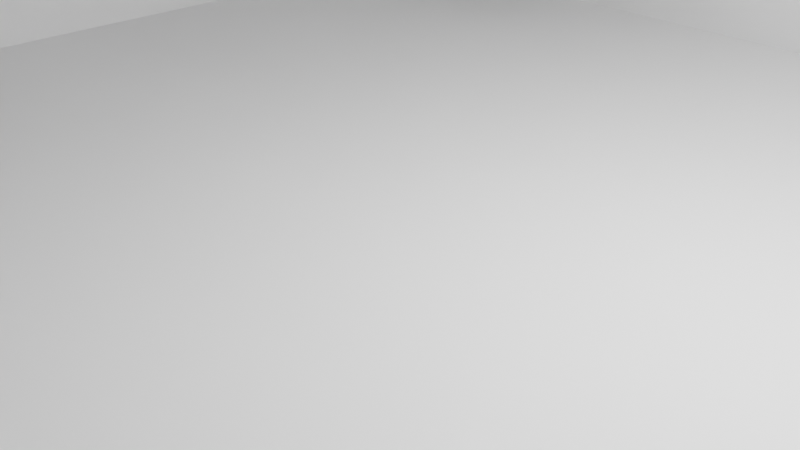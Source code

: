 # Source: house_00.blend  (saved by Blender 2.93.21; exported with 4.5.12 LTS)
import bpy
from mathutils import Matrix  # noqa: F401  (used for matrix-valued properties, if any)

bpy.ops.wm.read_factory_settings(use_empty=True)
scene = bpy.context.scene
scene.name = 'Scene'

# ---- collections
col_collection = bpy.data.collections.new('Collection'); scene.collection.children.link(col_collection)

# ---- materials (node trees are filled in below, after node groups)
mat_black = bpy.data.materials.new('Black')
mat_black.use_transparent_shadow = False
mat_white = bpy.data.materials.new('White')
mat_white.use_transparent_shadow = False
mat_red = bpy.data.materials.new('Red')
mat_red.use_transparent_shadow = False
mat_green = bpy.data.materials.new('Green')
mat_green.use_transparent_shadow = False
mat_blue = bpy.data.materials.new('Blue')
mat_blue.use_transparent_shadow = False
mat_grey = bpy.data.materials.new('Grey')
mat_grey.use_transparent_shadow = False

# ---- material node trees

# ---- world
world_world = bpy.data.worlds.new('World'); scene.world = world_world
world_world.use_nodes = True; world_world.node_tree.nodes.clear()
_N = world_world.node_tree.nodes; _L = world_world.node_tree.links
n0 = _N.new('ShaderNodeOutputWorld'); n0.name = 'World Output'; n0.location = (300, 300)
n1 = _N.new('ShaderNodeBackground'); n1.name = 'Background'; n1.location = (10, 300)
n1.inputs[0].default_value = (0.05088, 0.05088, 0.05088, 1.0)
_L.new(n1.outputs[0], n0.inputs[0])
n0.is_active_output = True
world_world.color = (0.05088, 0.05088, 0.05088)
world_world.use_sun_shadow = False
world_world.sun_shadow_jitter_overblur = 0.0

# ---- cameras
cam_camera = bpy.data.cameras.new('Camera')
cam_camera.clip_end = 100.0
cam_camera.ortho_scale = 7.314

# ---- lights
light_light = bpy.data.lights.new('Light', 'POINT')
light_light.transmission_factor = 0.0
light_light.energy = 1000.0
light_light.shadow_soft_size = 0.1
light_light.shadow_maximum_resolution = 0.006
light_light.use_absolute_resolution = True

# ---- meshes
me_cylinder = bpy.data.meshes.new('Cylinder')
me_cylinder.from_pydata([(0.0, 0.2, -1.0), (0.0, 0.2, 1.0), (0.03902, 0.1962, -1.0), (0.03902, 0.1962, 1.0), (0.07654, 0.1848, -1.0), (0.07654, 0.1848, 1.0), (0.1111, 0.1663, -1.0), (0.1111, 0.1663, 1.0), (0.1414, 0.1414, -1.0), (0.1414, 0.1414, 1.0), (0.1663, 0.1111, -1.0), (0.1663, 0.1111, 1.0), (0.1848, 0.07654, -1.0), (0.1848, 0.07654, 1.0), (0.1962, 0.03902, -1.0), (0.1962, 0.03902, 1.0), (0.2, -8.742e-09, -1.0), (0.2, -8.742e-09, 1.0), (0.1962, -0.03902, -1.0), (0.1962, -0.03902, 1.0), (0.1848, -0.07654, -1.0), (0.1848, -0.07654, 1.0), (0.1663, -0.1111, -1.0), (0.1663, -0.1111, 1.0), (0.1414, -0.1414, -1.0), (0.1414, -0.1414, 1.0), (0.1111, -0.1663, -1.0), (0.1111, -0.1663, 1.0), (0.07654, -0.1848, -1.0), (0.07654, -0.1848, 1.0), (0.03902, -0.1962, -1.0), (0.03902, -0.1962, 1.0), (-1.748e-08, -0.2, -1.0), (-1.748e-08, -0.2, 1.0), (-0.03902, -0.1962, -1.0), (-0.03902, -0.1962, 1.0), (-0.07654, -0.1848, -1.0), (-0.07654, -0.1848, 1.0), (-0.1111, -0.1663, -1.0), (-0.1111, -0.1663, 1.0), (-0.1414, -0.1414, -1.0), (-0.1414, -0.1414, 1.0), (-0.1663, -0.1111, -1.0), (-0.1663, -0.1111, 1.0), (-0.1848, -0.07654, -1.0), (-0.1848, -0.07654, 1.0), (-0.1962, -0.03902, -1.0), (-0.1962, -0.03902, 1.0), (-0.2, 2.385e-09, -1.0), (-0.2, 2.385e-09, 1.0), (-0.1962, 0.03902, -1.0), (-0.1962, 0.03902, 1.0), (-0.1848, 0.07654, -1.0), (-0.1848, 0.07654, 1.0), (-0.1663, 0.1111, -1.0), (-0.1663, 0.1111, 1.0), (-0.1414, 0.1414, -1.0), (-0.1414, 0.1414, 1.0), (-0.1111, 0.1663, -1.0), (-0.1111, 0.1663, 1.0), (-0.07654, 0.1848, -1.0), (-0.07654, 0.1848, 1.0), (-0.03902, 0.1962, -1.0), (-0.03902, 0.1962, 1.0)], [], [(0, 1, 3, 2), (2, 3, 5, 4), (4, 5, 7, 6), (6, 7, 9, 8), (8, 9, 11, 10), (10, 11, 13, 12), (12, 13, 15, 14), (14, 15, 17, 16), (16, 17, 19, 18), (18, 19, 21, 20), (20, 21, 23, 22), (22, 23, 25, 24), (24, 25, 27, 26), (26, 27, 29, 28), (28, 29, 31, 30), (30, 31, 33, 32), (32, 33, 35, 34), (34, 35, 37, 36), (36, 37, 39, 38), (38, 39, 41, 40), (40, 41, 43, 42), (42, 43, 45, 44), (44, 45, 47, 46), (46, 47, 49, 48), (48, 49, 51, 50), (50, 51, 53, 52), (52, 53, 55, 54), (54, 55, 57, 56), (56, 57, 59, 58), (58, 59, 61, 60), (3, 1, 63, 61, 59, 57, 55, 53, 51, 49, 47, 45, 43, 41, 39, 37, 35, 33, 31, 29, 27, 25, 23, 21, 19, 17, 15, 13, 11, 9, 7, 5), (60, 61, 63, 62), (62, 63, 1, 0), (0, 2, 4, 6, 8, 10, 12, 14, 16, 18, 20, 22, 24, 26, 28, 30, 32, 34, 36, 38, 40, 42, 44, 46, 48, 50, 52, 54, 56, 58, 60, 62)])
_uv = me_cylinder.uv_layers.new(name='UVMap')
_uv.uv.foreach_set('vector', [1.0, 0.5, 1.0, 1.0, 0.9688, 1.0, 0.9688, 0.5, 0.9688, 0.5, 0.9688, 1.0, 0.9375, 1.0, 0.9375, 0.5, 0.9375, 0.5, 0.9375, 1.0, 0.9062, 1.0, 0.9062, 0.5, 0.9062, 0.5, 0.9062, 1.0, 0.875, 1.0, 0.875, 0.5, 0.875, 0.5, 0.875, 1.0, 0.8438, 1.0, 0.8438, 0.5, 0.8438, 0.5, 0.8438, 1.0, 0.8125, 1.0, 0.8125, 0.5, 0.8125, 0.5, 0.8125, 1.0, 0.7812, 1.0, 0.7812, 0.5, 0.7812, 0.5, 0.7812, 1.0, 0.75, 1.0, 0.75, 0.5, 0.75, 0.5, 0.75, 1.0, 0.7188, 1.0, 0.7188, 0.5, 0.7188, 0.5, 0.7188, 1.0, 0.6875, 1.0, 0.6875, 0.5, 0.6875, 0.5, 0.6875, 1.0, 0.6562, 1.0, 0.6562, 0.5, 0.6562, 0.5, 0.6562, 1.0, 0.625, 1.0, 0.625, 0.5, 0.625, 0.5, 0.625, 1.0, 0.5938, 1.0, 0.5938, 0.5, 0.5938, 0.5, 0.5938, 1.0, 0.5625, 1.0, 0.5625, 0.5, 0.5625, 0.5, 0.5625, 1.0, 0.5312, 1.0, 0.5312, 0.5, 0.5312, 0.5, 0.5312, 1.0, 0.5, 1.0, 0.5, 0.5, 0.5, 0.5, 0.5, 1.0, 0.4688, 1.0, 0.4688, 0.5, 0.4688, 0.5, 0.4688, 1.0, 0.4375, 1.0, 0.4375, 0.5, 0.4375, 0.5, 0.4375, 1.0, 0.4062, 1.0, 0.4062, 0.5, 0.4062, 0.5, 0.4062, 1.0, 0.375, 1.0, 0.375, 0.5, 0.375, 0.5, 0.375, 1.0, 0.3438, 1.0, 0.3438, 0.5, 0.3438, 0.5, 0.3438, 1.0, 0.3125, 1.0, 0.3125, 0.5, 0.3125, 0.5, 0.3125, 1.0, 0.2812, 1.0, 0.2812, 0.5, 0.2812, 0.5, 0.2812, 1.0, 0.25, 1.0, 0.25, 0.5, 0.25, 0.5, 0.25, 1.0, 0.2188, 1.0, 0.2188, 0.5, 0.2188, 0.5, 0.2188, 1.0, 0.1875, 1.0, 0.1875, 0.5, 0.1875, 0.5, 0.1875, 1.0, 0.1562, 1.0, 0.1562, 0.5, 0.1562, 0.5, 0.1562, 1.0, 0.125, 1.0, 0.125, 0.5, 0.125, 0.5, 0.125, 1.0, 0.09375, 1.0, 0.09375, 0.5, 0.09375, 0.5, 0.09375, 1.0, 0.0625, 1.0, 0.0625, 0.5, 0.2968, 0.4854, 0.25, 0.49, 0.2032, 0.4854, 0.1582, 0.4717, 0.1167, 0.4496, 0.08029, 0.4197, 0.05045, 0.3833, 0.02827, 0.3418, 0.01461, 0.2968, 0.01, 0.25, 0.01461, 0.2032, 0.02827, 0.1582, 0.05045, 0.1167, 0.08029, 0.08029, 0.1167, 0.05045, 0.1582, 0.02827, 0.2032, 0.01461, 0.25, 0.01, 0.2968, 0.01461, 0.3418, 0.02827, 0.3833, 0.05045, 0.4197, 0.08029, 0.4496, 0.1167, 0.4717, 0.1582, 0.4854, 0.2032, 0.49, 0.25, 0.4854, 0.2968, 0.4717, 0.3418, 0.4496, 0.3833, 0.4197, 0.4197, 0.3833, 0.4496, 0.3418, 0.4717, 0.0625, 0.5, 0.0625, 1.0, 0.03125, 1.0, 0.03125, 0.5, 0.03125, 0.5, 0.03125, 1.0, 0.0, 1.0, 0.0, 0.5, 0.75, 0.49, 0.7968, 0.4854, 0.8418, 0.4717, 0.8833, 0.4496, 0.9197, 0.4197, 0.9496, 0.3833, 0.9717, 0.3418, 0.9854, 0.2968, 0.99, 0.25, 0.9854, 0.2032, 0.9717, 0.1582, 0.9496, 0.1167, 0.9197, 0.08029, 0.8833, 0.05045, 0.8418, 0.02827, 0.7968, 0.01461, 0.75, 0.01, 0.7032, 0.01461, 0.6582, 0.02827, 0.6167, 0.05045, 0.5803, 0.08029, 0.5504, 0.1167, 0.5283, 0.1582, 0.5146, 0.2032, 0.51, 0.25, 0.5146, 0.2968, 0.5283, 0.3418, 0.5504, 0.3833, 0.5803, 0.4197, 0.6167, 0.4496, 0.6582, 0.4717, 0.7032, 0.4854])
me_cylinder.use_remesh_fix_poles = True
me_cylinder.use_remesh_preserve_attributes = False
me_cylinder.update()
me_cube = bpy.data.meshes.new('Cube')
me_cube.from_pydata([(-8.0, -9.0, 0.0), (-8.0, -9.0, 4.0), (-8.0, 8.0, 0.0), (-8.0, 8.0, 4.0), (8.0, -9.0, 0.0), (8.0, -9.0, 4.0), (8.0, 8.0, 0.0), (8.0, 8.0, 4.0), (0.0, 8.0, 0.0), (0.0, 8.0, 4.0), (0.0, -9.0, 0.0), (0.0, -9.0, 4.0), (-8.0, -0.5, 0.0), (-8.0, -0.5, 6.0), (8.0, -0.5, 0.0), (8.0, -0.5, 6.0), (4.8, -3.9, 6.2), (0.0, -0.5, 0.0), (-8.0, -0.5, 7.0), (-8.0, 8.0, 5.0), (0.0, 8.0, 5.0), (8.0, 8.0, 5.0), (8.0, -0.5, 7.0), (8.0, -9.0, 5.0), (0.0, -9.0, 5.0), (-8.0, -9.0, 5.0), (0.0, -0.5, 7.0), (4.178, -5.6, 5.8), (3.822, -5.6, 5.8), (3.2, -3.9, 6.2), (8.0, -16.0, 4.0), (8.0, -16.0, 0.0), (0.0, -16.0, 0.0), (0.0, -16.0, 4.0), (8.0, -16.0, 5.0), (0.0, -16.0, 5.0), (4.178, -16.0, 5.8), (3.822, -16.0, 5.8), (-4.0, 8.0, 0.0), (-4.0, -9.0, 4.0), (-4.0, 8.0, 4.0), (-4.0, -9.0, 0.0), (-4.0, -0.5, 0.0), (-4.0, -9.0, 5.0), (-4.0, 8.0, 5.0), (-4.0, -0.5, 7.0), (-4.0, -7.0, 0.0), (0.0, -7.0, 0.0), (0.0, -7.0, 4.0), (-4.0, -7.0, 4.0), (0.0, -11.0, 4.0), (0.0, -11.0, 3.0), (-4.0, -11.0, 3.0), (-4.0, -11.0, 4.0), (-3.8, -7.0, 0.2), (-2.2, -7.0, 0.2), (-2.2, -7.0, 2.678), (-3.8, -7.0, 2.678), (-0.3623, -7.0, 2.732), (-0.3592, -7.0, 0.7654), (-1.468, -7.0, 2.753), (-1.471, -7.0, 0.7881), (-7.733, -9.0, 0.9494), (-7.733, -9.0, 2.956), (-5.725, -9.0, 2.956), (-5.725, -9.0, 0.9494), (-8.0, -4.75, 0.0), (8.0, -4.75, 5.0), (0.0, -4.75, 0.0), (-8.0, -4.75, 5.0), (8.0, -4.75, 0.0), (8.0, -4.75, 6.0), (0.0, -4.75, 6.0), (-8.0, -4.75, 6.0), (4.489, -4.75, 6.0), (3.511, -4.75, 6.0), (-4.0, -4.75, 6.0), (-4.0, -4.75, 0.0), (-8.0, 3.75, 5.0), (8.0, 3.75, 0.0), (-8.0, 3.75, 0.0), (8.0, 3.75, 5.0), (0.0, 3.75, 0.0), (-8.0, 3.75, 6.0), (8.0, 3.75, 6.0), (0.0, 3.75, 6.0), (-4.0, 3.75, 6.0), (-4.0, 3.75, 0.0), (-8.0, -7.159, 0.9917), (-8.0, -8.527, 0.9917), (-8.0, -8.527, 2.939), (-8.0, -7.159, 2.953), (-8.0, 2.326, 0.9875), (-8.0, 1.164, 0.9875), (-8.0, 1.164, 2.896), (-8.0, 2.326, 2.896), (-8.0, -3.023, 3.022), (-8.0, -1.454, 2.984), (-8.0, -1.454, 0.9903), (-8.0, -3.023, 0.9903), (-6.515, 8.0, 2.889), (-6.515, 8.0, 0.1924), (-4.375, 8.0, 0.1924), (-4.375, 8.0, 2.889), (-3.599, 8.0, 2.979), (-2.535, 8.0, 2.979), (-2.535, 8.0, 0.8999), (-3.599, 8.0, 0.8999), (2.407, 8.0, 4.0), (2.407, -9.0, 0.0), (2.407, 8.0, 0.0), (2.407, -0.5, 0.0), (2.407, 8.0, 5.0), (2.407, -0.5, 7.0), (3.929, -5.6, 5.8), (3.681, -3.9, 6.2), (2.407, -16.0, 0.0), (2.407, -16.0, 4.0), (2.407, -16.0, 5.0), (3.929, -16.0, 5.8), (3.805, -4.75, 6.0), (2.407, -4.75, 0.0), (2.407, 3.75, 6.0), (2.407, 3.75, 0.0), (5.858, 8.0, 4.0), (5.858, -9.0, 0.0), (5.858, 8.0, 5.0), (5.858, -0.5, 7.0), (4.372, -3.9, 6.2), (5.858, -16.0, 0.0), (4.227, -4.75, 6.0), (5.858, 3.75, 6.0), (5.858, 8.0, 0.0), (5.858, -0.5, 0.0), (4.083, -5.6, 5.8), (5.858, -16.0, 4.0), (5.858, -16.0, 5.0), (4.083, -16.0, 5.8), (5.858, -4.75, 0.0), (5.858, 3.75, 0.0), (-8.0, 2.026, 0.0), (8.0, 2.026, 5.406), (0.0, 2.026, 0.0), (8.0, 2.026, 6.406), (0.0, 2.026, 6.406), (-4.0, 2.026, 6.406), (-4.0, 2.026, 0.0), (-8.0, 2.026, 5.406), (8.0, 2.026, 0.0), (-8.0, 2.026, 6.406), (-8.0, 1.855, 0.9875), (-8.0, 1.855, 2.896), (2.407, 2.026, 6.406), (2.407, 2.026, 0.0), (5.858, 2.026, 6.406), (5.858, 2.026, 0.0)], [], [(80, 78, 3, 2), (132, 124, 7, 6), (70, 67, 5, 4), (1, 0, 62, 63), (138, 70, 4, 125), (67, 15, 22, 71), (69, 1, 25, 73), (77, 68, 10, 41), (125, 4, 31, 129), (9, 8, 106, 105), (146, 142, 17, 42), (81, 7, 21, 84), (108, 9, 20, 112), (155, 148, 14, 133), (148, 141, 15, 14), (12, 66, 99, 98), (76, 73, 25, 43), (72, 24, 28, 75), (152, 144, 26, 113), (145, 149, 18, 45), (5, 23, 34, 30), (40, 3, 19, 44), (147, 13, 18, 149), (43, 39, 52, 53), (120, 75, 28, 114), (71, 22, 16, 74), (114, 28, 37, 119), (113, 26, 29, 115), (116, 117, 33, 32), (135, 30, 34, 136), (136, 34, 36, 137), (28, 24, 35, 37), (24, 11, 33, 35), (23, 27, 36, 34), (4, 5, 30, 31), (11, 10, 32, 33), (1, 39, 43, 25), (9, 40, 44, 20), (144, 145, 45, 26), (72, 76, 43, 24), (140, 146, 42, 12), (2, 3, 100, 101), (66, 77, 41, 0), (41, 10, 47, 46), (49, 46, 54, 57), (39, 41, 46, 49), (10, 11, 48, 47), (11, 39, 49, 48), (52, 51, 50, 53), (11, 24, 50, 51), (24, 43, 53, 50), (39, 11, 51, 52), (12, 42, 77, 66), (47, 48, 58, 59), (48, 49, 57, 56), (46, 47, 55, 54), (55, 47, 59, 61), (56, 55, 61, 60), (48, 56, 60, 58), (41, 39, 64, 65), (39, 1, 63, 64), (0, 41, 65, 62), (26, 45, 76, 72), (23, 71, 74, 27), (115, 29, 75, 120), (26, 72, 75, 29), (45, 18, 73, 76), (66, 0, 89, 88), (42, 17, 68, 77), (13, 69, 73, 18), (5, 67, 71, 23), (133, 14, 70, 138), (14, 15, 67, 70), (2, 38, 87, 80), (20, 44, 86, 85), (3, 78, 83, 19), (44, 19, 83, 86), (112, 20, 85, 122), (6, 7, 81, 79), (132, 6, 79, 139), (141, 81, 84, 143), (38, 8, 82, 87), (78, 80, 92, 95), (69, 66, 88, 91), (0, 1, 90, 89), (1, 69, 91, 90), (140, 12, 93, 150), (12, 13, 94, 93), (147, 78, 95, 151), (66, 69, 96, 99), (69, 13, 97, 96), (13, 12, 98, 97), (3, 40, 103, 100), (40, 38, 102, 103), (38, 2, 101, 102), (38, 40, 104, 107), (8, 38, 107, 106), (40, 9, 105, 104), (8, 110, 123, 82), (126, 112, 122, 131), (17, 111, 121, 68), (128, 115, 120, 130), (35, 118, 119, 37), (33, 117, 118, 35), (129, 135, 117, 116), (127, 113, 115, 128), (134, 114, 119, 137), (130, 120, 114, 134), (154, 152, 113, 127), (142, 153, 111, 17), (124, 108, 112, 126), (10, 109, 116, 32), (68, 121, 109, 10), (8, 9, 108, 110), (7, 124, 126, 21), (143, 154, 127, 22), (74, 130, 134, 27), (27, 134, 137, 36), (22, 127, 128, 16), (31, 30, 135, 129), (16, 128, 130, 74), (21, 126, 131, 84), (110, 132, 139, 123), (111, 133, 138, 121), (118, 136, 137, 119), (117, 135, 136, 118), (153, 155, 133, 111), (109, 125, 129, 116), (121, 138, 125, 109), (110, 108, 124, 132), (123, 139, 155, 153), (84, 131, 154, 143), (82, 123, 153, 142), (131, 122, 152, 154), (13, 147, 151, 94), (80, 140, 150, 92), (15, 141, 143, 22), (80, 87, 146, 140), (85, 86, 145, 144), (78, 147, 149, 83), (86, 83, 149, 145), (122, 85, 144, 152), (79, 81, 141, 148), (139, 79, 148, 155), (87, 82, 142, 146)])
_uv = me_cube.uv_layers.new(name='UVMap')
_uv.uv.foreach_set('vector', [0.375, 0.1875, 0.625, 0.1875, 0.625, 0.25, 0.375, 0.25, 0.375, 0.4665, 0.625, 0.4665, 0.625, 0.5, 0.375, 0.5, 0.375, 0.6875, 0.625, 0.6875, 0.625, 0.75, 0.375, 0.75, 0.625, 0.0, 0.375, 0.0, 0.375, 0.0, 0.625, 0.0, 0.3415, 0.6875, 0.375, 0.6875, 0.375, 0.75, 0.3415, 0.75, 0.625, 0.6875, 0.625, 0.625, 0.625, 0.625, 0.625, 0.6875, 0.625, 0.0625, 0.625, 0.0, 0.625, 0.0, 0.625, 0.0625, 0.1875, 0.6875, 0.25, 0.6875, 0.25, 0.75, 0.1875, 0.75, 0.3415, 0.75, 0.375, 0.75, 0.375, 0.75, 0.3415, 0.75, 0.625, 0.375, 0.375, 0.375, 0.375, 0.375, 0.625, 0.375, 0.1875, 0.5879, 0.25, 0.5879, 0.25, 0.625, 0.1875, 0.625, 0.625, 0.5625, 0.625, 0.5, 0.625, 0.5, 0.625, 0.5625, 0.625, 0.4126, 0.625, 0.375, 0.625, 0.375, 0.625, 0.4126, 0.3415, 0.5879, 0.375, 0.5879, 0.375, 0.625, 0.3415, 0.625, 0.375, 0.5879, 0.625, 0.5879, 0.625, 0.625, 0.375, 0.625, 0.125, 0.625, 0.125, 0.6875, 0.125, 0.6875, 0.125, 0.625, 0.8125, 0.6875, 0.875, 0.6875, 0.875, 0.75, 0.8125, 0.75, 0.75, 0.6875, 0.75, 0.75, 0.75, 0.75, 0.75, 0.6875, 0.7124, 0.5879, 0.75, 0.5879, 0.75, 0.625, 0.7124, 0.625, 0.8125, 0.5879, 0.875, 0.5879, 0.875, 0.625, 0.8125, 0.625, 0.625, 0.75, 0.625, 0.75, 0.625, 0.75, 0.625, 0.75, 0.625, 0.3125, 0.625, 0.25, 0.625, 0.25, 0.625, 0.3125, 0.625, 0.1621, 0.625, 0.125, 0.625, 0.125, 0.625, 0.1621, 0.625, 0.9375, 0.625, 0.9375, 0.625, 0.9375, 0.625, 0.9375, 0.7124, 0.6875, 0.75, 0.6875, 0.75, 0.75, 0.7124, 0.75, 0.625, 0.6875, 0.625, 0.625, 0.625, 0.625, 0.625, 0.6875, 0.7124, 0.75, 0.75, 0.75, 0.75, 0.75, 0.7124, 0.75, 0.7124, 0.625, 0.75, 0.625, 0.75, 0.625, 0.7124, 0.625, 0.375, 0.8374, 0.625, 0.8374, 0.625, 0.875, 0.375, 0.875, 0.625, 0.7835, 0.625, 0.75, 0.625, 0.75, 0.625, 0.7835, 0.625, 0.7835, 0.625, 0.75, 0.625, 0.75, 0.625, 0.7835, 0.75, 0.75, 0.75, 0.75, 0.75, 0.75, 0.75, 0.75, 0.625, 0.875, 0.625, 0.875, 0.625, 0.875, 0.625, 0.875, 0.625, 0.75, 0.625, 0.75, 0.625, 0.75, 0.625, 0.75, 0.375, 0.75, 0.625, 0.75, 0.625, 0.75, 0.375, 0.75, 0.625, 0.875, 0.375, 0.875, 0.375, 0.875, 0.625, 0.875, 0.625, 1.0, 0.625, 0.9375, 0.625, 0.9375, 0.625, 1.0, 0.625, 0.375, 0.625, 0.3125, 0.625, 0.3125, 0.625, 0.375, 0.75, 0.5879, 0.8125, 0.5879, 0.8125, 0.625, 0.75, 0.625, 0.75, 0.6875, 0.8125, 0.6875, 0.8125, 0.75, 0.75, 0.75, 0.125, 0.5879, 0.1875, 0.5879, 0.1875, 0.625, 0.125, 0.625, 0.375, 0.25, 0.625, 0.25, 0.625, 0.25, 0.375, 0.25, 0.125, 0.6875, 0.1875, 0.6875, 0.1875, 0.75, 0.125, 0.75, 0.1875, 0.75, 0.25, 0.75, 0.25, 0.75, 0.1875, 0.75, 0.625, 0.9375, 0.375, 0.9375, 0.375, 0.9375, 0.625, 0.9375, 0.625, 0.9375, 0.375, 0.9375, 0.375, 0.9375, 0.625, 0.9375, 0.375, 0.875, 0.625, 0.875, 0.625, 0.875, 0.375, 0.875, 0.625, 0.875, 0.625, 0.9375, 0.625, 0.9375, 0.625, 0.875, 0.625, 0.9375, 0.625, 0.875, 0.625, 0.875, 0.625, 0.9375, 0.625, 0.875, 0.625, 0.875, 0.625, 0.875, 0.625, 0.875, 0.75, 0.75, 0.8125, 0.75, 0.8125, 0.75, 0.75, 0.75, 0.625, 0.9375, 0.625, 0.875, 0.625, 0.875, 0.625, 0.9375, 0.125, 0.625, 0.1875, 0.625, 0.1875, 0.6875, 0.125, 0.6875, 0.375, 0.875, 0.625, 0.875, 0.625, 0.875, 0.375, 0.875, 0.625, 0.875, 0.625, 0.9375, 0.625, 0.9375, 0.625, 0.875, 0.1875, 0.75, 0.25, 0.75, 0.25, 0.75, 0.1875, 0.75, 0.25, 0.75, 0.25, 0.75, 0.25, 0.75, 0.25, 0.75, 0.0, 0.0, 0.0, 0.0, 0.0, 0.0, 0.0, 0.0, 0.625, 0.875, 0.625, 0.875, 0.625, 0.875, 0.625, 0.875, 0.375, 0.9375, 0.625, 0.9375, 0.625, 0.9375, 0.375, 0.9375, 0.625, 0.9375, 0.625, 1.0, 0.625, 1.0, 0.625, 0.9375, 0.125, 0.75, 0.1875, 0.75, 0.1875, 0.75, 0.125, 0.75, 0.75, 0.625, 0.8125, 0.625, 0.8125, 0.6875, 0.75, 0.6875, 0.625, 0.75, 0.625, 0.6875, 0.625, 0.6875, 0.625, 0.75, 0.7124, 0.625, 0.75, 0.625, 0.75, 0.6875, 0.7124, 0.6875, 0.75, 0.625, 0.75, 0.6875, 0.75, 0.6875, 0.75, 0.625, 0.8125, 0.625, 0.875, 0.625, 0.875, 0.6875, 0.8125, 0.6875, 0.125, 0.6875, 0.125, 0.75, 0.125, 0.75, 0.125, 0.6875, 0.1875, 0.625, 0.25, 0.625, 0.25, 0.6875, 0.1875, 0.6875, 0.625, 0.125, 0.625, 0.0625, 0.625, 0.0625, 0.625, 0.125, 0.625, 0.75, 0.625, 0.6875, 0.625, 0.6875, 0.625, 0.75, 0.3415, 0.625, 0.375, 0.625, 0.375, 0.6875, 0.3415, 0.6875, 0.375, 0.625, 0.625, 0.625, 0.625, 0.6875, 0.375, 0.6875, 0.125, 0.5, 0.1875, 0.5, 0.1875, 0.5625, 0.125, 0.5625, 0.75, 0.5, 0.8125, 0.5, 0.8125, 0.5625, 0.75, 0.5625, 0.625, 0.25, 0.625, 0.1875, 0.625, 0.1875, 0.625, 0.25, 0.8125, 0.5, 0.875, 0.5, 0.875, 0.5625, 0.8125, 0.5625, 0.7124, 0.5, 0.75, 0.5, 0.75, 0.5625, 0.7124, 0.5625, 0.375, 0.5, 0.625, 0.5, 0.625, 0.5625, 0.375, 0.5625, 0.3415, 0.5, 0.375, 0.5, 0.375, 0.5625, 0.3415, 0.5625, 0.625, 0.5879, 0.625, 0.5625, 0.625, 0.5625, 0.625, 0.5879, 0.1875, 0.5, 0.25, 0.5, 0.25, 0.5625, 0.1875, 0.5625, 0.625, 0.1875, 0.375, 0.1875, 0.375, 0.1875, 0.625, 0.1875, 0.625, 0.0625, 0.375, 0.0625, 0.375, 0.0625, 0.625, 0.0625, 0.375, 0.0, 0.625, 0.0, 0.625, 0.0, 0.375, 0.0, 0.625, 0.0, 0.625, 0.0625, 0.625, 0.0625, 0.625, 0.0, 0.125, 0.5879, 0.125, 0.625, 0.125, 0.625, 0.125, 0.5879, 0.375, 0.125, 0.625, 0.125, 0.625, 0.125, 0.375, 0.125, 0.625, 0.1621, 0.625, 0.1875, 0.625, 0.1875, 0.625, 0.1621, 0.375, 0.0625, 0.625, 0.0625, 0.625, 0.0625, 0.375, 0.0625, 0.625, 0.0625, 0.625, 0.125, 0.625, 0.125, 0.625, 0.0625, 0.625, 0.125, 0.375, 0.125, 0.375, 0.125, 0.625, 0.125, 0.625, 0.25, 0.625, 0.3125, 0.625, 0.3125, 0.625, 0.25, 0.625, 0.3125, 0.375, 0.3125, 0.375, 0.3125, 0.625, 0.3125, 0.1875, 0.5, 0.125, 0.5, 0.125, 0.5, 0.1875, 0.5, 0.375, 0.3125, 0.625, 0.3125, 0.625, 0.3125, 0.375, 0.3125, 0.25, 0.5, 0.1875, 0.5, 0.1875, 0.5, 0.25, 0.5, 0.625, 0.3125, 0.625, 0.375, 0.625, 0.375, 0.625, 0.3125, 0.25, 0.5, 0.2876, 0.5, 0.2876, 0.5625, 0.25, 0.5625, 0.6585, 0.5, 0.7124, 0.5, 0.7124, 0.5625, 0.6585, 0.5625, 0.25, 0.625, 0.2876, 0.625, 0.2876, 0.6875, 0.25, 0.6875, 0.6585, 0.625, 0.7124, 0.625, 0.7124, 0.6875, 0.6585, 0.6875, 0.625, 0.875, 0.625, 0.8374, 0.625, 0.8374, 0.625, 0.875, 0.625, 0.875, 0.625, 0.8374, 0.625, 0.8374, 0.625, 0.875, 0.375, 0.7835, 0.625, 0.7835, 0.625, 0.8374, 0.375, 0.8374, 0.6585, 0.625, 0.7124, 0.625, 0.7124, 0.625, 0.6585, 0.625, 0.6585, 0.75, 0.7124, 0.75, 0.7124, 0.75, 0.6585, 0.75, 0.6585, 0.6875, 0.7124, 0.6875, 0.7124, 0.75, 0.6585, 0.75, 0.6585, 0.5879, 0.7124, 0.5879, 0.7124, 0.625, 0.6585, 0.625, 0.25, 0.5879, 0.2876, 0.5879, 0.2876, 0.625, 0.25, 0.625, 0.625, 0.4665, 0.625, 0.4126, 0.625, 0.4126, 0.625, 0.4665, 0.25, 0.75, 0.2876, 0.75, 0.2876, 0.75, 0.25, 0.75, 0.25, 0.6875, 0.2876, 0.6875, 0.2876, 0.75, 0.25, 0.75, 0.375, 0.375, 0.625, 0.375, 0.625, 0.4126, 0.375, 0.4126, 0.625, 0.5, 0.625, 0.4665, 0.625, 0.4665, 0.625, 0.5, 0.625, 0.5879, 0.6585, 0.5879, 0.6585, 0.625, 0.625, 0.625, 0.625, 0.6875, 0.6585, 0.6875, 0.6585, 0.75, 0.625, 0.75, 0.625, 0.75, 0.6585, 0.75, 0.6585, 0.75, 0.625, 0.75, 0.625, 0.625, 0.6585, 0.625, 0.6585, 0.625, 0.625, 0.625, 0.375, 0.75, 0.625, 0.75, 0.625, 0.7835, 0.375, 0.7835, 0.625, 0.625, 0.6585, 0.625, 0.6585, 0.6875, 0.625, 0.6875, 0.625, 0.5, 0.6585, 0.5, 0.6585, 0.5625, 0.625, 0.5625, 0.2876, 0.5, 0.3415, 0.5, 0.3415, 0.5625, 0.2876, 0.5625, 0.2876, 0.625, 0.3415, 0.625, 0.3415, 0.6875, 0.2876, 0.6875, 0.625, 0.8374, 0.625, 0.7835, 0.625, 0.7835, 0.625, 0.8374, 0.625, 0.8374, 0.625, 0.7835, 0.625, 0.7835, 0.625, 0.8374, 0.2876, 0.5879, 0.3415, 0.5879, 0.3415, 0.625, 0.2876, 0.625, 0.2876, 0.75, 0.3415, 0.75, 0.3415, 0.75, 0.2876, 0.75, 0.2876, 0.6875, 0.3415, 0.6875, 0.3415, 0.75, 0.2876, 0.75, 0.375, 0.4126, 0.625, 0.4126, 0.625, 0.4665, 0.375, 0.4665, 0.2876, 0.5625, 0.3415, 0.5625, 0.3415, 0.5879, 0.2876, 0.5879, 0.625, 0.5625, 0.6585, 0.5625, 0.6585, 0.5879, 0.625, 0.5879, 0.25, 0.5625, 0.2876, 0.5625, 0.2876, 0.5879, 0.25, 0.5879, 0.6585, 0.5625, 0.7124, 0.5625, 0.7124, 0.5879, 0.6585, 0.5879, 0.625, 0.125, 0.625, 0.1621, 0.625, 0.1621, 0.625, 0.125, 0.125, 0.5625, 0.125, 0.5879, 0.125, 0.5879, 0.125, 0.5625, 0.625, 0.625, 0.625, 0.5879, 0.625, 0.5879, 0.625, 0.625, 0.125, 0.5625, 0.1875, 0.5625, 0.1875, 0.5879, 0.125, 0.5879, 0.75, 0.5625, 0.8125, 0.5625, 0.8125, 0.5879, 0.75, 0.5879, 0.625, 0.1875, 0.625, 0.1621, 0.625, 0.1621, 0.625, 0.1875, 0.8125, 0.5625, 0.875, 0.5625, 0.875, 0.5879, 0.8125, 0.5879, 0.7124, 0.5625, 0.75, 0.5625, 0.75, 0.5879, 0.7124, 0.5879, 0.375, 0.5625, 0.625, 0.5625, 0.625, 0.5879, 0.375, 0.5879, 0.3415, 0.5625, 0.375, 0.5625, 0.375, 0.5879, 0.3415, 0.5879, 0.1875, 0.5625, 0.25, 0.5625, 0.25, 0.5879, 0.1875, 0.5879])
me_cube.use_remesh_fix_poles = True
me_cube.use_remesh_preserve_attributes = False
me_cube.update()

# ---- objects
ob_light = bpy.data.objects.new('Light', light_light)
ob_camera = bpy.data.objects.new('Camera', cam_camera)
ob_stroke = bpy.data.objects.new('Stroke', None)
ob_cylinder = bpy.data.objects.new('Cylinder', me_cylinder)
ob_cube = bpy.data.objects.new('Cube', me_cube)

# ---- transforms, parenting, visibility, modifiers, constraints
ob_light.location = (4.076, 1.005, 5.904)
ob_light.rotation_euler = (0.6503, 0.05522, 1.866)
ob_light.lock_rotations_4d = False
ob_light.empty_display_type = 'ARROWS'
ob_light.color = (0.0, 0.0, 0.0, 0.0)
ob_light.lineart.crease_threshold = 0.0
ob_camera.location = (7.359, -6.926, 4.958)
ob_camera.rotation_euler = (1.109, 0.0, 0.8149)
ob_camera.lock_rotations_4d = False
ob_camera.empty_display_type = 'ARROWS'
ob_camera.color = (0.0, 0.0, 0.0, 0.0)
ob_camera.display_type = 'WIRE'
ob_camera.lineart.crease_threshold = 0.0
ob_stroke.location = (0.0, 0.0, 0.0)
ob_stroke.scale = (1.97, 1.97, 1.97)
ob_stroke.empty_image_offset = (0.0, 0.0)
ob_stroke.color = (0.0, 0.0, 0.0, 1.0)
ob_stroke.use_grease_pencil_lights = True
ob_cylinder.location = (-7.347, -9.029, 1.0)
ob_cube.location = (-0.07628, -0.1519, 0.03276)

# ---- collection membership
col_collection.objects.link(ob_light)
col_collection.objects.link(ob_camera)
col_collection.objects.link(ob_stroke)
col_collection.objects.link(ob_cylinder)
col_collection.objects.link(ob_cube)

# ---- scene / render settings (as saved in the file)
scene.camera = ob_camera
scene.frame_start = 1; scene.frame_end = 250; scene.frame_set(1)
scene.render.engine = 'BLENDER_EEVEE_NEXT'
scene.cycles.use_denoising = False
scene.cycles.samples = 128
scene.cycles.sampling_pattern = 'TABULATED_SOBOL'
scene.cycles.use_adaptive_sampling = False
scene.cycles.use_light_tree = False
scene.view_settings.view_transform = 'Filmic'
bpy.context.view_layer.update()
